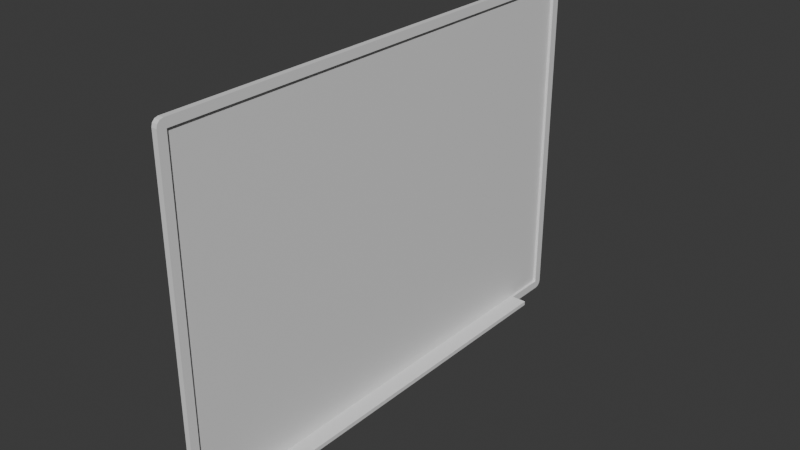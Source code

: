 # Source: WhiteBoard.blend  (saved by Blender 4.2.66; exported with 4.5.12 LTS)
import bpy
from mathutils import Matrix  # noqa: F401  (used for matrix-valued properties, if any)

bpy.ops.wm.read_factory_settings(use_empty=True)
scene = bpy.context.scene
scene.name = 'Scene'

# ---- collections
col_collection = bpy.data.collections.new('Collection'); scene.collection.children.link(col_collection)

# ---- materials (node trees are filled in below, after node groups)
mat_material_001 = bpy.data.materials.new('Material.001')
mat_material_002 = bpy.data.materials.new('Material.002')

# ---- material node trees
mat_material_001.use_nodes = True; mat_material_001.node_tree.nodes.clear()
_N = mat_material_001.node_tree.nodes; _L = mat_material_001.node_tree.links
n0 = _N.new('ShaderNodeBsdfPrincipled'); n0.name = 'Principled BSDF'; n0.location = (10, 300)
n1 = _N.new('ShaderNodeOutputMaterial'); n1.name = 'Material Output'; n1.location = (300, 300)
_L.new(n0.outputs[0], n1.inputs[0])
n1.is_active_output = True
mat_material_002.use_nodes = True; mat_material_002.node_tree.nodes.clear()
_N = mat_material_002.node_tree.nodes; _L = mat_material_002.node_tree.links
n0 = _N.new('ShaderNodeBsdfPrincipled'); n0.name = 'Principled BSDF'; n0.location = (10, 300)
n1 = _N.new('ShaderNodeOutputMaterial'); n1.name = 'Material Output'; n1.location = (300, 300)
_L.new(n0.outputs[0], n1.inputs[0])
n1.is_active_output = True

# ---- world
world_world = bpy.data.worlds.new('World'); scene.world = world_world
world_world.use_nodes = True; world_world.node_tree.nodes.clear()
_N = world_world.node_tree.nodes; _L = world_world.node_tree.links
n0 = _N.new('ShaderNodeOutputWorld'); n0.name = 'World Output'; n0.location = (300, 300)
n1 = _N.new('ShaderNodeBackground'); n1.name = 'Background'; n1.location = (10, 300)
n1.inputs[0].default_value = (0.05088, 0.05088, 0.05088, 1.0)
_L.new(n1.outputs[0], n0.inputs[0])
n0.is_active_output = True
world_world.color = (0.05088, 0.05088, 0.05088)
world_world.sun_shadow_jitter_overblur = 0.0

# ---- meshes
me_cube_001 = bpy.data.meshes.new('Cube.001')
me_cube_001.from_pydata([(0.003618, 0.65, -0.45), (0.003618, 0.65, 0.45), (-0.003618, -0.65, -0.45), (-0.003618, -0.65, 0.45), (-0.003618, 0.65, -0.45), (0.003618, -0.65, -0.45), (0.003618, -0.65, 0.45), (0.01055, -0.65, 0.45), (0.01055, -0.65, -0.45), (-0.003618, 0.65, 0.45), (0.01055, 0.65, -0.45), (0.01055, 0.65, 0.45), (-0.003618, -0.533, -0.45), (-0.003618, 0.533, -0.45), (0.01055, -0.533, 0.45), (0.01055, 0.533, 0.45), (0.01055, 0.533, -0.45), (0.01055, -0.533, -0.45), (0.01055, -0.533, 0.4732), (0.01055, 0.533, 0.4732), (0.01055, 0.533, -0.4732), (0.01055, -0.533, -0.4732), (0.003618, 0.533, -0.4732), (0.003618, -0.533, -0.4732), (0.003618, -0.533, 0.4732), (0.003618, 0.533, 0.4732), (-0.003618, -0.533, -0.4732), (-0.003618, 0.533, -0.4732), (-0.003618, 0.533, 0.4732), (-0.003618, -0.533, 0.4732), (0.003618, 0.533, -0.45), (0.003618, -0.533, -0.45), (0.003618, -0.533, 0.45), (0.003618, 0.533, 0.45), (-0.003618, 0.533, 0.45), (-0.003618, -0.533, 0.45), (0.01055, 0.6616, 0.4616), (0.01055, -0.6616, 0.4616), (0.01055, -0.533, -0.4616), (0.01055, 0.533, -0.4616), (0.01055, 0.533, 0.4616), (0.01055, -0.533, 0.4616), (0.05186, 0.533, -0.45), (0.05186, -0.533, -0.45), (0.05186, -0.533, -0.4616), (0.05186, 0.533, -0.4616), (0.01055, 0.6554, 0.4732), (0.01055, 0.6732, 0.4554), (0.01055, 0.6643, 0.4708), (0.01055, 0.6708, 0.4643), (0.01055, -0.6732, 0.4554), (0.01055, -0.6554, 0.4732), (0.01055, -0.6708, 0.4643), (0.01055, -0.6643, 0.4708), (0.01055, 0.6732, -0.4554), (0.01055, 0.6554, -0.4732), (0.01055, 0.6616, -0.4616), (0.01055, 0.6708, -0.4643), (0.01055, 0.6643, -0.4708), (0.01055, -0.6554, -0.4732), (0.01055, -0.6732, -0.4554), (0.01055, -0.6616, -0.4616), (0.01055, -0.6643, -0.4708), (0.01055, -0.6708, -0.4643), (0.003618, 0.6732, -0.4554), (0.003618, 0.6554, -0.4732), (0.003618, 0.6708, -0.4643), (0.003618, 0.6643, -0.4708), (0.003618, -0.6554, -0.4732), (0.003618, -0.6732, -0.4554), (0.003618, -0.6643, -0.4708), (0.003618, -0.6708, -0.4643), (0.003618, -0.6732, 0.4554), (0.003618, -0.6554, 0.4732), (0.003618, -0.6708, 0.4643), (0.003618, -0.6643, 0.4708), (0.003618, 0.6732, 0.4554), (0.003618, 0.6554, 0.4732), (0.003618, 0.6708, 0.4643), (0.003618, 0.6643, 0.4708), (-0.003618, 0.6554, -0.4732), (-0.003618, 0.6732, -0.4554), (-0.003618, 0.6606, -0.4606), (-0.003618, 0.6643, -0.4708), (-0.003618, 0.6708, -0.4643), (-0.003618, 0.6732, 0.4554), (-0.003618, 0.6554, 0.4732), (-0.003618, 0.6606, 0.4606), (-0.003618, 0.6708, 0.4643), (-0.003618, 0.6643, 0.4708), (-0.003618, -0.6732, -0.4554), (-0.003618, -0.6554, -0.4732), (-0.003618, -0.6606, -0.4606), (-0.003618, -0.6708, -0.4643), (-0.003618, -0.6643, -0.4708), (-0.003618, -0.6554, 0.4732), (-0.003618, -0.6732, 0.4554), (-0.003618, -0.6606, 0.4606), (-0.003618, -0.6643, 0.4708), (-0.003618, -0.6708, 0.4643)], [], [(30, 0, 1, 33), (0, 10, 11, 1), (12, 2, 3, 35), (37, 50, 60, 61), (73, 51, 18, 24), (30, 16, 10, 0), (6, 7, 8, 5), (3, 97, 95, 29, 35), (12, 26, 91, 92, 2), (61, 59, 21, 38), (65, 55, 20, 22), (41, 18, 51, 37), (23, 21, 59, 68), (25, 19, 46, 77), (65, 22, 27, 80), (29, 95, 73, 24), (90, 69, 72, 96), (86, 28, 25, 77), (76, 47, 54, 64), (2, 92, 90, 96, 97, 3), (4, 82, 80, 27, 13), (32, 14, 7, 6), (1, 11, 15, 33), (33, 15, 14, 32), (35, 29, 28, 34), (69, 60, 50, 72), (24, 18, 19, 25), (9, 87, 85, 81, 82, 4), (28, 29, 24, 25), (23, 68, 91, 26), (22, 23, 26, 27), (64, 81, 85, 76), (38, 21, 20, 39), (56, 54, 47, 36), (40, 19, 18, 41), (39, 20, 55, 56), (22, 20, 21, 23), (34, 28, 86, 87, 9), (13, 27, 26, 12), (5, 8, 17, 31), (31, 17, 16, 30), (4, 13, 34, 9), (13, 12, 35, 34), (5, 31, 32, 6), (31, 30, 33, 32), (15, 40, 41, 14), (11, 36, 40, 15), (38, 44, 43, 17), (8, 61, 38, 17), (10, 56, 36, 11), (16, 39, 56, 10), (7, 37, 61, 8), (14, 41, 37, 7), (43, 44, 45, 42), (17, 43, 42, 16), (16, 42, 45, 39), (39, 45, 44, 38), (46, 36, 48), (48, 36, 49), (49, 36, 47), (50, 37, 52), (52, 37, 53), (53, 37, 51), (54, 56, 57), (57, 56, 58), (58, 56, 55), (59, 61, 62), (62, 61, 63), (63, 61, 60), (80, 82, 83), (83, 82, 84), (84, 82, 81), (85, 87, 88), (88, 87, 89), (89, 87, 86), (90, 92, 93), (93, 92, 94), (94, 92, 91), (95, 97, 98), (98, 97, 99), (99, 97, 96), (54, 57, 66, 64), (57, 58, 67, 66), (58, 55, 65, 67), (69, 71, 63, 60), (71, 70, 62, 63), (70, 68, 59, 62), (50, 52, 74, 72), (52, 53, 75, 74), (53, 51, 73, 75), (80, 83, 67, 65), (83, 84, 66, 67), (84, 81, 64, 66), (77, 79, 89, 86), (79, 78, 88, 89), (78, 76, 85, 88), (68, 70, 94, 91), (70, 71, 93, 94), (71, 69, 90, 93), (95, 98, 75, 73), (98, 99, 74, 75), (99, 96, 72, 74), (76, 78, 49, 47), (78, 79, 48, 49), (79, 77, 46, 48), (36, 46, 19, 40)])
me_cube_001.polygons.foreach_set('material_index', [1, 0, 0, 0, 0, 0, 0, 0, 0, 0, 0, 0, 0, 0, 0, 0, 0, 0, 0, 0, 0, 0, 0, 0, 0, 0, 0, 0, 0, 0, 0, 0, 0, 0, 0, 0, 0, 0, 0, 0, 0, 0, 0, 1, 1, 0, 0, 0, 0, 0, 0, 0, 0, 0, 0, 0, 0, 0, 0, 0, 0, 0, 0, 0, 0, 0, 0, 0, 0, 0, 0, 0, 0, 0, 0, 0, 0, 0, 0, 0, 0, 0, 0, 0, 0, 0, 0, 0, 0, 0, 0, 0, 0, 0, 0, 0, 0, 0, 0, 0, 0, 0, 0, 0, 0, 0])
_uv = me_cube_001.uv_layers.new(name='UVMap')
_uv.uv.foreach_set('vector', [0.01419, 0.5556, 0.01419, 0.5813, 0.2118, 0.5813, 0.2118, 0.5556, 0.01399, 0.7686, 0.01247, 0.7686, 0.01247, 0.9662, 0.01399, 0.9662, 0.4249, 0.03087, 0.4249, 0.005184, 0.2273, 0.005184, 0.2273, 0.03087, 0.2194, 0.00264, 0.2181, 9.521e-05, 0.01809, 9.518e-05, 0.01672, 0.002632, 0.001684, 0.2899, 0.003206, 0.2899, 0.003206, 0.263, 0.001684, 0.263, 0.01399, 0.7429, 0.01247, 0.7429, 0.01247, 0.7686, 0.01399, 0.7686, 0.01399, 0.2855, 0.01247, 0.2855, 0.01247, 0.4831, 0.01399, 0.4831, 0.2273, 0.005184, 0.2249, 0.002852, 0.2222, 0.003995, 0.2222, 0.03087, 0.2273, 0.03087, 0.4249, 0.03087, 0.4299, 0.03087, 0.4299, 0.003995, 0.4272, 0.002852, 0.4249, 0.005184, 0.01672, 0.002632, 0.01419, 0.003995, 0.01419, 0.03087, 0.01673, 0.03087, 0.001684, 0.7898, 0.003206, 0.7898, 0.003206, 0.763, 0.001684, 0.763, 0.2194, 0.03087, 0.222, 0.03087, 0.222, 0.003995, 0.2194, 0.00264, 0.001684, 0.5289, 0.003206, 0.5289, 0.003206, 0.502, 0.001684, 0.502, 0.001684, 0.02899, 0.003206, 0.02899, 0.003206, 0.002114, 0.001684, 0.002114, 0.001684, 0.7898, 0.001684, 0.763, 9.521e-05, 0.763, 9.522e-05, 0.7898, 9.519e-05, 0.263, 9.519e-05, 0.2899, 0.001684, 0.2899, 0.001684, 0.263, 9.519e-05, 0.496, 0.001684, 0.496, 0.001684, 0.296, 9.519e-05, 0.296, 9.522e-05, 0.002114, 9.522e-05, 0.02899, 0.001684, 0.02899, 0.001684, 0.002114, 0.001684, 0.9959, 0.003206, 0.9959, 0.003206, 0.7959, 0.001684, 0.7959, 0.4249, 0.005184, 0.4272, 0.002852, 0.426, 9.519e-05, 0.2261, 9.519e-05, 0.2249, 0.002852, 0.2273, 0.005184, 0.4249, 0.2906, 0.4272, 0.2929, 0.4299, 0.2918, 0.4299, 0.2649, 0.4249, 0.2649, 0.01399, 0.2598, 0.01247, 0.2598, 0.01247, 0.2855, 0.01399, 0.2855, 0.014, 9.532e-05, 0.01248, 9.526e-05, 0.01247, 0.02578, 0.014, 0.02578, 0.014, 0.02578, 0.01247, 0.02578, 0.01247, 0.2598, 0.01399, 0.2598, 0.2273, 0.03087, 0.2222, 0.03087, 0.2222, 0.2649, 0.2273, 0.2649, 0.001684, 0.496, 0.003205, 0.496, 0.003205, 0.296, 0.001684, 0.296, 0.001684, 0.263, 0.003206, 0.263, 0.003206, 0.02899, 0.001684, 0.02899, 0.2273, 0.2906, 0.2249, 0.2929, 0.2261, 0.2957, 0.426, 0.2957, 0.4272, 0.2929, 0.4249, 0.2906, 9.522e-05, 0.02899, 9.519e-05, 0.263, 0.001684, 0.263, 0.001684, 0.02899, 0.001684, 0.5289, 0.001684, 0.502, 9.519e-05, 0.502, 9.519e-05, 0.5289, 0.001684, 0.763, 0.001684, 0.5289, 9.519e-05, 0.5289, 9.521e-05, 0.763, 0.001684, 0.7959, 9.522e-05, 0.7959, 9.521e-05, 0.9959, 0.001684, 0.9959, 0.01673, 0.03087, 0.01419, 0.03087, 0.01419, 0.2649, 0.01673, 0.2649, 0.01672, 0.2932, 0.01809, 0.2957, 0.2181, 0.2957, 0.2194, 0.2932, 0.2194, 0.2649, 0.222, 0.2649, 0.222, 0.03087, 0.2194, 0.03087, 0.01673, 0.2649, 0.01419, 0.2649, 0.01419, 0.2918, 0.01672, 0.2932, 0.001684, 0.763, 0.003206, 0.763, 0.003206, 0.5289, 0.001684, 0.5289, 0.2273, 0.2649, 0.2222, 0.2649, 0.2222, 0.2918, 0.2249, 0.2929, 0.2273, 0.2906, 0.4249, 0.2649, 0.4299, 0.2649, 0.4299, 0.03087, 0.4249, 0.03087, 0.01399, 0.4831, 0.01247, 0.4831, 0.01247, 0.5088, 0.01399, 0.5088, 0.01399, 0.5088, 0.01247, 0.5088, 0.01247, 0.7429, 0.01399, 0.7429, 0.4249, 0.2906, 0.4249, 0.2649, 0.2273, 0.2649, 0.2273, 0.2906, 0.4249, 0.2649, 0.4249, 0.03087, 0.2273, 0.03087, 0.2273, 0.2649, 0.01419, 0.2959, 0.01419, 0.3216, 0.2118, 0.3216, 0.2118, 0.2959, 0.01419, 0.3216, 0.01419, 0.5556, 0.2118, 0.5556, 0.2118, 0.3216, 0.2169, 0.2649, 0.2194, 0.2649, 0.2194, 0.03087, 0.2169, 0.03087, 0.2169, 0.2906, 0.2194, 0.2932, 0.2194, 0.2649, 0.2169, 0.2649, 0.2145, 0.305, 0.2145, 0.2959, 0.212, 0.2959, 0.212, 0.305, 0.01928, 0.005184, 0.01672, 0.002632, 0.01673, 0.03087, 0.01928, 0.03087, 0.01928, 0.2906, 0.01672, 0.2932, 0.2194, 0.2932, 0.2169, 0.2906, 0.01928, 0.2649, 0.01673, 0.2649, 0.01672, 0.2932, 0.01928, 0.2906, 0.2169, 0.005184, 0.2194, 0.00264, 0.01672, 0.002632, 0.01928, 0.005184, 0.2169, 0.03087, 0.2194, 0.03087, 0.2194, 0.00264, 0.2169, 0.005184, 0.4301, 0.2342, 0.4327, 0.2342, 0.4327, 9.519e-05, 0.4301, 9.519e-05, 0.01247, 0.5088, 0.003398, 0.5088, 0.003396, 0.7429, 0.01247, 0.7429, 0.2173, 0.305, 0.2173, 0.2959, 0.2147, 0.2959, 0.2147, 0.305, 0.4418, 9.519e-05, 0.4327, 9.519e-05, 0.4327, 0.2342, 0.4418, 0.2342, 0.222, 0.2918, 0.2194, 0.2932, 0.2214, 0.2938, 0.2214, 0.2938, 0.2194, 0.2932, 0.22, 0.2952, 0.22, 0.2952, 0.2194, 0.2932, 0.2181, 0.2957, 0.2181, 9.521e-05, 0.2194, 0.00264, 0.22, 0.0006176, 0.22, 0.0006176, 0.2194, 0.00264, 0.2214, 0.002045, 0.2214, 0.002045, 0.2194, 0.00264, 0.222, 0.003995, 0.01809, 0.2957, 0.01672, 0.2932, 0.01614, 0.2952, 0.01614, 0.2952, 0.01672, 0.2932, 0.01471, 0.2938, 0.01471, 0.2938, 0.01672, 0.2932, 0.01419, 0.2918, 0.01419, 0.003995, 0.01672, 0.002632, 0.01471, 0.002045, 0.01471, 0.002045, 0.01672, 0.002632, 0.01614, 0.0006176, 0.01614, 0.0006176, 0.01672, 0.002632, 0.01809, 9.518e-05, 0.4299, 0.2918, 0.4272, 0.2929, 0.4294, 0.2938, 0.4294, 0.2938, 0.4272, 0.2929, 0.428, 0.2952, 0.428, 0.2952, 0.4272, 0.2929, 0.426, 0.2957, 0.2261, 0.2957, 0.2249, 0.2929, 0.2241, 0.2952, 0.2241, 0.2952, 0.2249, 0.2929, 0.2227, 0.2938, 0.2227, 0.2938, 0.2249, 0.2929, 0.2222, 0.2918, 0.426, 9.519e-05, 0.4272, 0.002852, 0.428, 0.0006176, 0.428, 0.0006176, 0.4272, 0.002852, 0.4294, 0.002045, 0.4294, 0.002045, 0.4272, 0.002852, 0.4299, 0.003995, 0.2222, 0.003995, 0.2249, 0.002852, 0.2227, 0.002045, 0.2227, 0.002045, 0.2249, 0.002852, 0.2241, 0.0006176, 0.2241, 0.0006176, 0.2249, 0.002852, 0.2261, 9.519e-05, 0.003206, 0.7959, 0.003206, 0.7939, 0.001684, 0.7939, 0.001684, 0.7959, 0.003206, 0.7939, 0.003206, 0.7918, 0.001684, 0.7918, 0.001684, 0.7939, 0.003206, 0.7918, 0.003206, 0.7898, 0.001684, 0.7898, 0.001684, 0.7918, 0.001684, 0.496, 0.001684, 0.498, 0.003206, 0.498, 0.003205, 0.496, 0.001684, 0.498, 0.001684, 0.5, 0.003205, 0.5, 0.003206, 0.498, 0.001684, 0.5, 0.001684, 0.502, 0.003206, 0.502, 0.003205, 0.5, 0.003205, 0.296, 0.003205, 0.294, 0.001684, 0.294, 0.001684, 0.296, 0.003205, 0.294, 0.003205, 0.2919, 0.001684, 0.2919, 0.001684, 0.294, 0.003205, 0.2919, 0.003206, 0.2899, 0.001684, 0.2899, 0.001684, 0.2919, 9.522e-05, 0.7898, 9.522e-05, 0.7918, 0.001684, 0.7918, 0.001684, 0.7898, 9.522e-05, 0.7918, 9.522e-05, 0.7939, 0.001684, 0.7939, 0.001684, 0.7918, 9.522e-05, 0.7939, 9.522e-05, 0.7959, 0.001684, 0.7959, 0.001684, 0.7939, 0.001684, 0.002114, 0.001684, 9.537e-05, 9.519e-05, 9.526e-05, 9.522e-05, 0.002114, 0.001684, 0.9999, 0.001684, 0.9979, 9.521e-05, 0.9979, 9.521e-05, 0.9999, 0.001684, 0.9979, 0.001684, 0.9959, 9.521e-05, 0.9959, 9.521e-05, 0.9979, 0.001684, 0.502, 0.001684, 0.5, 9.519e-05, 0.5, 9.519e-05, 0.502, 0.001684, 0.5, 0.001684, 0.498, 9.519e-05, 0.498, 9.519e-05, 0.5, 0.001684, 0.498, 0.001684, 0.496, 9.519e-05, 0.496, 9.519e-05, 0.498, 9.519e-05, 0.2899, 9.519e-05, 0.2919, 0.001684, 0.2919, 0.001684, 0.2899, 9.519e-05, 0.2919, 9.519e-05, 0.294, 0.001684, 0.294, 0.001684, 0.2919, 9.519e-05, 0.294, 9.519e-05, 0.296, 0.001684, 0.296, 0.001684, 0.294, 0.001684, 0.9959, 0.001684, 0.9979, 0.003206, 0.9979, 0.003206, 0.9959, 0.001684, 0.9979, 0.001684, 0.9999, 0.003206, 0.9999, 0.003206, 0.9979, 0.001684, 9.537e-05, 0.001684, 0.002114, 0.003206, 0.002114, 0.003206, 9.526e-05, 0.2194, 0.2932, 0.222, 0.2918, 0.222, 0.2649, 0.2194, 0.2649])
me_cube_001.materials.append(mat_material_001)
me_cube_001.materials.append(mat_material_002)
me_cube_001.update()

# ---- objects
ob_cube = bpy.data.objects.new('Cube', me_cube_001)

# ---- transforms, parenting, visibility, modifiers, constraints
ob_cube.location = (0.0, 0.0, 0.0)

# ---- collection membership
col_collection.objects.link(ob_cube)

# ---- scene / render settings (as saved in the file)
scene.frame_start = 1; scene.frame_end = 250; scene.frame_set(1)
scene.render.engine = 'BLENDER_EEVEE_NEXT'
bpy.context.view_layer.update()

# ---- added for rendering (the .blend has no active camera and no usable light): camera, sun
cam_auto = bpy.data.cameras.new('AutoCamera')
cam_auto.lens = 50.0
cam_auto.sensor_width = 36.0
cam_auto.clip_end = 1000.0
ob_auto_camera = bpy.data.objects.new('AutoCamera', cam_auto)
scene.collection.objects.link(ob_auto_camera)
ob_auto_camera.location = (1.54761, -1.82819, 1.21879)
ob_auto_camera.rotation_euler = (1.09748, -7.21219e-08, 0.694738)
scene.camera = ob_auto_camera
light_auto_sun = bpy.data.lights.new('AutoSun', 'SUN')
light_auto_sun.energy = 3.0
light_auto_sun.angle = 0.0523599
ob_auto_sun = bpy.data.objects.new('AutoSun', light_auto_sun)
scene.collection.objects.link(ob_auto_sun)
ob_auto_sun.rotation_euler = (0.872665, 0.174533, 0.523599)
bpy.context.view_layer.update()
